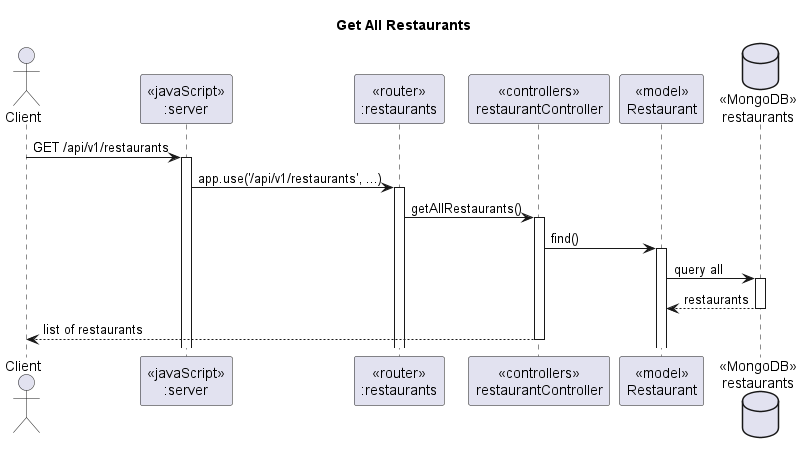

The diagram above was rendered by PlantUML. Its source (embedded in the PNG):
@startuml getAllRestaurants

title "Get All Restaurants"

actor "Client" as client
participant "<<javaScript>>\n:server" as server
participant "<<router>>\n:restaurants" as routerRestaurant
participant "<<controllers>>\nrestaurantController" as controllerRestaurant
participant "<<model>>\nRestaurant" as modelRestaurant
database "<<MongoDB>>\nrestaurants" as restaurantDB

client -> server ++ : GET /api/v1/restaurants
server -> routerRestaurant ++ : app.use('/api/v1/restaurants', ...)
routerRestaurant -> controllerRestaurant ++ : getAllRestaurants()
controllerRestaurant -> modelRestaurant ++ : find()
modelRestaurant -> restaurantDB ++ : query all
restaurantDB --> modelRestaurant -- : restaurants
controllerRestaurant --> client -- : list of restaurants

@enduml